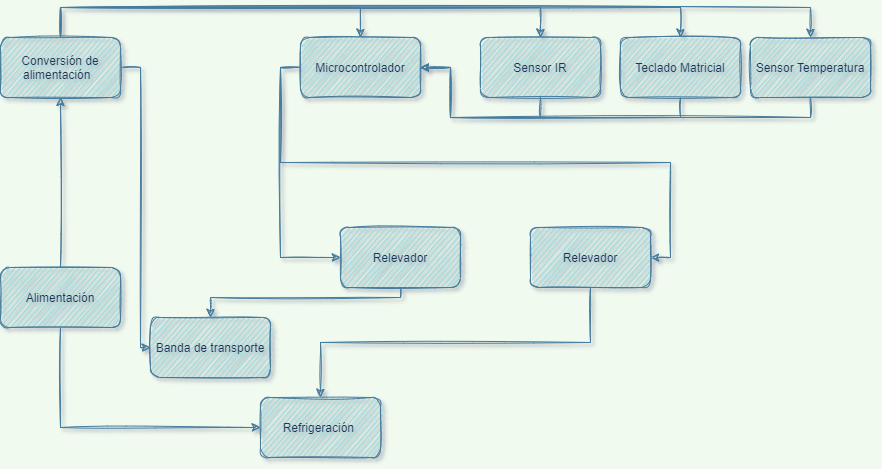

The diagram above was exported from draw.io. Its source (the exported page's mxGraphModel, read from the mxfile embedded in the PNG):
<mxGraphModel dx="1422" dy="834" grid="0" gridSize="10" guides="1" tooltips="1" connect="1" arrows="1" fold="1" page="1" pageScale="1" pageWidth="1169" pageHeight="827" background="#F1FAEE" math="0" shadow="1">
  <root>
    <mxCell id="0" />
    <mxCell id="1" parent="0" />
    <mxCell id="k2A1103-sYuLFRyHIkBe-6" value="" style="edgeStyle=orthogonalEdgeStyle;rounded=0;orthogonalLoop=1;jettySize=auto;html=1;labelBackgroundColor=#F1FAEE;strokeColor=#457B9D;fontColor=#1D3557;sketch=1;" edge="1" parent="1" source="k2A1103-sYuLFRyHIkBe-1" target="k2A1103-sYuLFRyHIkBe-2">
      <mxGeometry relative="1" as="geometry" />
    </mxCell>
    <mxCell id="k2A1103-sYuLFRyHIkBe-34" style="edgeStyle=orthogonalEdgeStyle;rounded=0;orthogonalLoop=1;jettySize=auto;html=1;exitX=0.5;exitY=1;exitDx=0;exitDy=0;entryX=0;entryY=0.5;entryDx=0;entryDy=0;labelBackgroundColor=#F1FAEE;strokeColor=#457B9D;fontColor=#1D3557;sketch=1;" edge="1" parent="1" source="k2A1103-sYuLFRyHIkBe-1" target="k2A1103-sYuLFRyHIkBe-5">
      <mxGeometry relative="1" as="geometry" />
    </mxCell>
    <mxCell id="k2A1103-sYuLFRyHIkBe-1" value="Alimentación" style="rounded=1;whiteSpace=wrap;html=1;fillColor=#A8DADC;strokeColor=#457B9D;fontColor=#1D3557;sketch=1;" vertex="1" parent="1">
      <mxGeometry x="280" y="440" width="120" height="60" as="geometry" />
    </mxCell>
    <mxCell id="k2A1103-sYuLFRyHIkBe-9" style="edgeStyle=orthogonalEdgeStyle;rounded=0;orthogonalLoop=1;jettySize=auto;html=1;exitX=0.5;exitY=0;exitDx=0;exitDy=0;entryX=0.5;entryY=0;entryDx=0;entryDy=0;labelBackgroundColor=#F1FAEE;strokeColor=#457B9D;fontColor=#1D3557;sketch=1;" edge="1" parent="1" source="k2A1103-sYuLFRyHIkBe-2" target="k2A1103-sYuLFRyHIkBe-3">
      <mxGeometry relative="1" as="geometry">
        <mxPoint x="350" y="340" as="targetPoint" />
        <Array as="points">
          <mxPoint x="340" y="180" />
          <mxPoint x="640" y="180" />
        </Array>
      </mxGeometry>
    </mxCell>
    <mxCell id="k2A1103-sYuLFRyHIkBe-13" style="edgeStyle=orthogonalEdgeStyle;rounded=0;orthogonalLoop=1;jettySize=auto;html=1;exitX=0.5;exitY=0;exitDx=0;exitDy=0;entryX=0.5;entryY=0;entryDx=0;entryDy=0;labelBackgroundColor=#F1FAEE;strokeColor=#457B9D;fontColor=#1D3557;sketch=1;" edge="1" parent="1" source="k2A1103-sYuLFRyHIkBe-2" target="k2A1103-sYuLFRyHIkBe-10">
      <mxGeometry relative="1" as="geometry">
        <Array as="points">
          <mxPoint x="340" y="180" />
          <mxPoint x="820" y="180" />
        </Array>
      </mxGeometry>
    </mxCell>
    <mxCell id="k2A1103-sYuLFRyHIkBe-14" style="edgeStyle=orthogonalEdgeStyle;rounded=0;orthogonalLoop=1;jettySize=auto;html=1;exitX=0.5;exitY=0;exitDx=0;exitDy=0;entryX=0.5;entryY=0;entryDx=0;entryDy=0;labelBackgroundColor=#F1FAEE;strokeColor=#457B9D;fontColor=#1D3557;sketch=1;" edge="1" parent="1" source="k2A1103-sYuLFRyHIkBe-2" target="k2A1103-sYuLFRyHIkBe-11">
      <mxGeometry relative="1" as="geometry">
        <Array as="points">
          <mxPoint x="340" y="180" />
          <mxPoint x="960" y="180" />
        </Array>
      </mxGeometry>
    </mxCell>
    <mxCell id="k2A1103-sYuLFRyHIkBe-15" style="edgeStyle=orthogonalEdgeStyle;rounded=0;orthogonalLoop=1;jettySize=auto;html=1;exitX=0.5;exitY=0;exitDx=0;exitDy=0;entryX=0.5;entryY=0;entryDx=0;entryDy=0;labelBackgroundColor=#F1FAEE;strokeColor=#457B9D;fontColor=#1D3557;sketch=1;" edge="1" parent="1" source="k2A1103-sYuLFRyHIkBe-2" target="k2A1103-sYuLFRyHIkBe-12">
      <mxGeometry relative="1" as="geometry">
        <Array as="points">
          <mxPoint x="340" y="180" />
          <mxPoint x="1090" y="180" />
        </Array>
      </mxGeometry>
    </mxCell>
    <mxCell id="k2A1103-sYuLFRyHIkBe-35" style="edgeStyle=orthogonalEdgeStyle;rounded=0;orthogonalLoop=1;jettySize=auto;html=1;exitX=1;exitY=0.5;exitDx=0;exitDy=0;entryX=0;entryY=0.5;entryDx=0;entryDy=0;labelBackgroundColor=#F1FAEE;strokeColor=#457B9D;fontColor=#1D3557;sketch=1;" edge="1" parent="1" source="k2A1103-sYuLFRyHIkBe-2" target="k2A1103-sYuLFRyHIkBe-4">
      <mxGeometry relative="1" as="geometry">
        <Array as="points">
          <mxPoint x="420" y="240" />
          <mxPoint x="420" y="520" />
        </Array>
      </mxGeometry>
    </mxCell>
    <mxCell id="k2A1103-sYuLFRyHIkBe-2" value="Conversión de alimentación&amp;nbsp;&amp;nbsp;" style="rounded=1;whiteSpace=wrap;html=1;fillColor=#A8DADC;strokeColor=#457B9D;fontColor=#1D3557;sketch=1;" vertex="1" parent="1">
      <mxGeometry x="280" y="210" width="120" height="60" as="geometry" />
    </mxCell>
    <mxCell id="k2A1103-sYuLFRyHIkBe-24" style="edgeStyle=orthogonalEdgeStyle;rounded=0;orthogonalLoop=1;jettySize=auto;html=1;exitX=0;exitY=0.5;exitDx=0;exitDy=0;entryX=1;entryY=0.5;entryDx=0;entryDy=0;labelBackgroundColor=#F1FAEE;strokeColor=#457B9D;fontColor=#1D3557;sketch=1;" edge="1" parent="1" source="k2A1103-sYuLFRyHIkBe-3" target="k2A1103-sYuLFRyHIkBe-17">
      <mxGeometry relative="1" as="geometry" />
    </mxCell>
    <mxCell id="k2A1103-sYuLFRyHIkBe-30" style="edgeStyle=orthogonalEdgeStyle;rounded=0;orthogonalLoop=1;jettySize=auto;html=1;exitX=0;exitY=0.5;exitDx=0;exitDy=0;entryX=0;entryY=0.5;entryDx=0;entryDy=0;labelBackgroundColor=#F1FAEE;strokeColor=#457B9D;fontColor=#1D3557;sketch=1;" edge="1" parent="1" source="k2A1103-sYuLFRyHIkBe-3" target="k2A1103-sYuLFRyHIkBe-16">
      <mxGeometry relative="1" as="geometry" />
    </mxCell>
    <mxCell id="k2A1103-sYuLFRyHIkBe-3" value="Microcontrolador" style="rounded=1;whiteSpace=wrap;html=1;fillColor=#A8DADC;strokeColor=#457B9D;fontColor=#1D3557;sketch=1;" vertex="1" parent="1">
      <mxGeometry x="580" y="210" width="120" height="60" as="geometry" />
    </mxCell>
    <mxCell id="k2A1103-sYuLFRyHIkBe-4" value="Banda de transporte" style="rounded=1;whiteSpace=wrap;html=1;fillColor=#A8DADC;strokeColor=#457B9D;fontColor=#1D3557;sketch=1;" vertex="1" parent="1">
      <mxGeometry x="430" y="490" width="120" height="60" as="geometry" />
    </mxCell>
    <mxCell id="k2A1103-sYuLFRyHIkBe-5" value="Refrigeración&amp;nbsp;" style="rounded=1;whiteSpace=wrap;html=1;fillColor=#A8DADC;strokeColor=#457B9D;fontColor=#1D3557;sketch=1;" vertex="1" parent="1">
      <mxGeometry x="540" y="570" width="120" height="60" as="geometry" />
    </mxCell>
    <mxCell id="k2A1103-sYuLFRyHIkBe-26" style="edgeStyle=orthogonalEdgeStyle;rounded=0;orthogonalLoop=1;jettySize=auto;html=1;exitX=0.5;exitY=1;exitDx=0;exitDy=0;entryX=1;entryY=0.5;entryDx=0;entryDy=0;labelBackgroundColor=#F1FAEE;strokeColor=#457B9D;fontColor=#1D3557;sketch=1;" edge="1" parent="1" source="k2A1103-sYuLFRyHIkBe-10" target="k2A1103-sYuLFRyHIkBe-3">
      <mxGeometry relative="1" as="geometry" />
    </mxCell>
    <mxCell id="k2A1103-sYuLFRyHIkBe-10" value="Sensor IR" style="rounded=1;whiteSpace=wrap;html=1;fillColor=#A8DADC;strokeColor=#457B9D;fontColor=#1D3557;sketch=1;" vertex="1" parent="1">
      <mxGeometry x="760" y="210" width="120" height="60" as="geometry" />
    </mxCell>
    <mxCell id="k2A1103-sYuLFRyHIkBe-27" style="edgeStyle=orthogonalEdgeStyle;rounded=0;orthogonalLoop=1;jettySize=auto;html=1;exitX=0.5;exitY=1;exitDx=0;exitDy=0;labelBackgroundColor=#F1FAEE;strokeColor=#457B9D;fontColor=#1D3557;sketch=1;" edge="1" parent="1" source="k2A1103-sYuLFRyHIkBe-11">
      <mxGeometry relative="1" as="geometry">
        <mxPoint x="700" y="240" as="targetPoint" />
        <Array as="points">
          <mxPoint x="960" y="290" />
          <mxPoint x="730" y="290" />
          <mxPoint x="730" y="240" />
        </Array>
      </mxGeometry>
    </mxCell>
    <mxCell id="k2A1103-sYuLFRyHIkBe-11" value="Teclado Matricial" style="rounded=1;whiteSpace=wrap;html=1;fillColor=#A8DADC;strokeColor=#457B9D;fontColor=#1D3557;sketch=1;" vertex="1" parent="1">
      <mxGeometry x="900" y="210" width="120" height="60" as="geometry" />
    </mxCell>
    <mxCell id="k2A1103-sYuLFRyHIkBe-28" style="edgeStyle=orthogonalEdgeStyle;rounded=0;orthogonalLoop=1;jettySize=auto;html=1;exitX=0.5;exitY=1;exitDx=0;exitDy=0;entryX=1;entryY=0.5;entryDx=0;entryDy=0;labelBackgroundColor=#F1FAEE;strokeColor=#457B9D;fontColor=#1D3557;sketch=1;" edge="1" parent="1" source="k2A1103-sYuLFRyHIkBe-12" target="k2A1103-sYuLFRyHIkBe-3">
      <mxGeometry relative="1" as="geometry">
        <Array as="points">
          <mxPoint x="1090" y="290" />
          <mxPoint x="730" y="290" />
          <mxPoint x="730" y="240" />
        </Array>
      </mxGeometry>
    </mxCell>
    <mxCell id="k2A1103-sYuLFRyHIkBe-12" value="Sensor Temperatura" style="rounded=1;whiteSpace=wrap;html=1;fillColor=#A8DADC;strokeColor=#457B9D;fontColor=#1D3557;sketch=1;" vertex="1" parent="1">
      <mxGeometry x="1030" y="210" width="120" height="60" as="geometry" />
    </mxCell>
    <mxCell id="k2A1103-sYuLFRyHIkBe-31" style="edgeStyle=orthogonalEdgeStyle;rounded=0;orthogonalLoop=1;jettySize=auto;html=1;exitX=0.5;exitY=1;exitDx=0;exitDy=0;labelBackgroundColor=#F1FAEE;strokeColor=#457B9D;fontColor=#1D3557;sketch=1;" edge="1" parent="1" source="k2A1103-sYuLFRyHIkBe-16" target="k2A1103-sYuLFRyHIkBe-4">
      <mxGeometry relative="1" as="geometry">
        <Array as="points">
          <mxPoint x="680" y="470" />
          <mxPoint x="490" y="470" />
        </Array>
      </mxGeometry>
    </mxCell>
    <mxCell id="k2A1103-sYuLFRyHIkBe-16" value="Relevador" style="rounded=1;whiteSpace=wrap;html=1;fillColor=#A8DADC;strokeColor=#457B9D;fontColor=#1D3557;sketch=1;" vertex="1" parent="1">
      <mxGeometry x="620" y="400" width="120" height="60" as="geometry" />
    </mxCell>
    <mxCell id="k2A1103-sYuLFRyHIkBe-32" style="edgeStyle=orthogonalEdgeStyle;rounded=0;orthogonalLoop=1;jettySize=auto;html=1;exitX=0.5;exitY=1;exitDx=0;exitDy=0;labelBackgroundColor=#F1FAEE;strokeColor=#457B9D;fontColor=#1D3557;sketch=1;" edge="1" parent="1" source="k2A1103-sYuLFRyHIkBe-17" target="k2A1103-sYuLFRyHIkBe-5">
      <mxGeometry relative="1" as="geometry" />
    </mxCell>
    <mxCell id="k2A1103-sYuLFRyHIkBe-17" value="Relevador" style="rounded=1;whiteSpace=wrap;html=1;fillColor=#A8DADC;strokeColor=#457B9D;fontColor=#1D3557;sketch=1;" vertex="1" parent="1">
      <mxGeometry x="810" y="400" width="120" height="60" as="geometry" />
    </mxCell>
  </root>
</mxGraphModel>